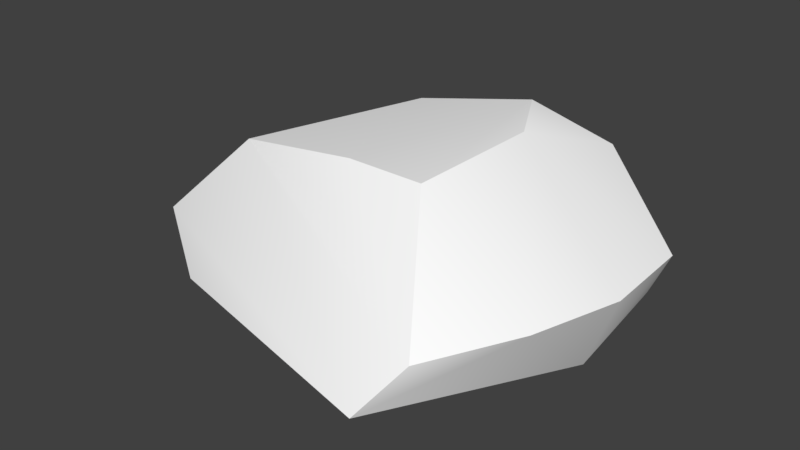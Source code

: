 # Source: rock03.blend  (saved by Blender 2.79.0; exported with 4.5.12 LTS)
import bpy
from mathutils import Matrix  # noqa: F401  (used for matrix-valued properties, if any)

bpy.ops.wm.read_factory_settings(use_empty=True)
scene = bpy.context.scene
scene.name = 'Scene'

# ---- collections
col_collection_1 = bpy.data.collections.new('Collection 1'); scene.collection.children.link(col_collection_1)

# ---- materials (node trees are filled in below, after node groups)
mat_lambert3 = bpy.data.materials.new('lambert3')
mat_lambert3.alpha_threshold = 0.0
mat_lambert3.use_transparent_shadow = False
mat_lambert3.diffuse_color = (1.0, 1.0, 1.0, 1.0)
mat_lambert3.roughness = 0.5

# ---- node groups
ng_auto_smooth = bpy.data.node_groups.new('Auto Smooth', 'GeometryNodeTree')
_s = ng_auto_smooth.interface.new_socket(name='Geometry', in_out='OUTPUT', socket_type='NodeSocketGeometry')
_s = ng_auto_smooth.interface.new_socket(name='Geometry', in_out='INPUT', socket_type='NodeSocketGeometry')
_s = ng_auto_smooth.interface.new_socket(name='Angle', in_out='INPUT', socket_type='NodeSocketFloat')
_s.subtype = 'ANGLE'
_s.min_value = 0.0
_s.max_value = 3.142
ng_auto_smooth.is_modifier = True
_N = ng_auto_smooth.nodes; _L = ng_auto_smooth.links
n0 = _N.new('NodeGroupOutput'); n0.name = 'Group Output'; n0.location = (480, -100)
n1 = _N.new('NodeGroupInput'); n1.name = 'Group Input'; n1.location = (-420, -300)
n2 = _N.new('NodeGroupInput'); n2.name = 'Group Input.001'; n2.location = (-60, -100)
n3 = _N.new('GeometryNodeSetShadeSmooth'); n3.name = 'Set Shade Smooth'; n3.location = (120, -100)
n3.domain = 'EDGE'
n4 = _N.new('GeometryNodeSetShadeSmooth'); n4.name = 'Set Shade Smooth.001'; n4.location = (300, -100)
n5 = _N.new('GeometryNodeInputMeshEdgeAngle'); n5.name = 'Edge Angle'; n5.location = (-420, -220)
n6 = _N.new('GeometryNodeInputEdgeSmooth'); n6.name = 'Is Edge Smooth'; n6.location = (-60, -160)
n7 = _N.new('GeometryNodeInputShadeSmooth'); n7.name = 'Is Face Smooth'; n7.location = (-240, -340)
n8 = _N.new('FunctionNodeBooleanMath'); n8.name = 'Boolean Math'; n8.location = (-60, -220)
n9 = _N.new('FunctionNodeCompare'); n9.name = 'Compare'; n9.location = (-240, -180)
n9.operation = 'LESS_EQUAL'
_L.new(n5.outputs[0], n9.inputs[0])
_L.new(n4.outputs[0], n0.inputs[0])
_L.new(n1.outputs[1], n9.inputs[1])
_L.new(n9.outputs[0], n8.inputs[0])
_L.new(n7.outputs[0], n8.inputs[1])
_L.new(n2.outputs[0], n3.inputs[0])
_L.new(n6.outputs[0], n3.inputs[1])
_L.new(n3.outputs[0], n4.inputs[0])
_L.new(n8.outputs[0], n3.inputs[2])
n0.is_active_output = True

# ---- material node trees

# ---- world
world_world = bpy.data.worlds.new('World'); scene.world = world_world
world_world.color = (0.05088, 0.05088, 0.05088)
world_world.use_sun_shadow = False
world_world.sun_shadow_jitter_overblur = 0.0
world_world.cycles.sampling_method = 'MANUAL'

# ---- meshes
me_untitled = bpy.data.meshes.new('Untitled')
me_untitled.from_pydata([(-0.3982, -0.6161, -0.4371), (0.405, -1.003, -0.1947), (0.5347, -0.8358, -0.006368), (-0.8923, -0.6161, -0.2807), (-1.14, -0.4801, -0.05805), (-0.6002, -0.4801, 0.4203), (-0.04921, -0.4801, 0.4885), (-0.4768, 0.4853, 0.3463), (0.1261, 0.4853, 0.4843), (-1.078, 0.3168, -0.09564), (-0.9704, 0.3168, -0.2981), (-0.1447, 0.6745, -0.2849), (0.2888, 0.8619, -0.08371), (0.4096, 0.7034, 0.2845), (-0.4702, 0.1562, -0.4803), (0.6632, 0.6745, -0.3497), (0.8202, 0.5428, -0.05325), (0.7187, 0.05127, -0.383), (0.8536, 0.05127, -0.03321), (0.7678, -0.4403, 0.01827), (0.3357, 0.1116, 0.5101), (0.2962, -0.4801, 0.4864)], [], [(0, 1, 3), (4, 1, 5), (1, 2, 5), (5, 6, 7), (4, 7, 9), (9, 11, 10), (7, 8, 13, 12), (10, 11, 14), (12, 16, 15), (11, 17, 14), (15, 16, 17), (14, 17, 1), (17, 18, 19), (1, 19, 2), (18, 16, 20), (19, 18, 20, 21), (20, 13, 8), (21, 20, 8, 6), (2, 21, 6), (14, 0, 3, 10), (10, 3, 4, 9), (3, 1, 4), (7, 6, 8), (9, 7, 11), (20, 16, 13), (2, 19, 21), (5, 2, 6), (4, 5, 7), (17, 19, 1), (17, 16, 18), (0, 14, 1), (11, 12, 15), (12, 13, 16), (11, 7, 12), (11, 15, 17)])
me_untitled.polygons.foreach_set('use_smooth', [True] * 35)
_uv = me_untitled.uv_layers.new(name='map1')
_uv.uv.foreach_set('vector', [0.06879, 0.07309, 0.1424, 0.02507, 0.05783, 0.1205, 0.06811, 0.1425, 0.1424, 0.02507, 0.118, 0.1261, 0.1424, 0.02507, 0.1723, 0.03678, 0.118, 0.1261, 0.118, 0.1261, 0.155, 0.1082, 0.142, 0.1838, 0.06811, 0.1425, 0.142, 0.1838, 0.08756, 0.1987, 0.08756, 0.1987, 0.1583, 0.2334, 0.07808, 0.2152, 0.142, 0.1838, 0.1829, 0.1745, 0.2049, 0.1966, 0.1941, 0.2206, 0.07808, 0.2152, 0.1583, 0.2334, 0.1152, 0.2595, 0.1941, 0.2206, 0.2524, 0.2181, 0.2223, 0.2394, 0.1583, 0.2334, 0.2243, 0.2948, 0.1152, 0.2595, 0.2223, 0.2394, 0.2524, 0.2181, 0.2243, 0.2948, 0.1152, 0.2595, 0.2243, 0.2948, 0.1636, 0.3945, 0.2243, 0.2948, 0.2558, 0.2994, 0.2307, 0.3579, 0.1636, 0.3945, 0.2307, 0.3579, 0.1924, 0.391, 0.2626, 0.1425, 0.2524, 0.2181, 0.1967, 0.1441, 0.233, 0.07313, 0.2626, 0.1425, 0.1967, 0.1441, 0.1782, 0.09775, 0.1967, 0.1441, 0.2049, 0.1966, 0.1829, 0.1745, 0.1782, 0.09775, 0.1967, 0.1441, 0.1829, 0.1745, 0.155, 0.1082, 0.1723, 0.03678, 0.1782, 0.09775, 0.155, 0.1082, 0.1152, 0.2595, 0.09602, 0.3301, 0.04369, 0.3082, 0.07808, 0.2152, 0.07808, 0.2152, 0.05783, 0.1205, 0.06811, 0.1425, 0.08756, 0.1987, 0.05783, 0.1205, 0.1424, 0.02507, 0.06811, 0.1425, 0.142, 0.1838, 0.155, 0.1082, 0.1829, 0.1745, 0.08756, 0.1987, 0.142, 0.1838, 0.1583, 0.2334, 0.1967, 0.1441, 0.2524, 0.2181, 0.2049, 0.1966, 0.1723, 0.03678, 0.233, 0.07313, 0.1782, 0.09775, 0.118, 0.1261, 0.1723, 0.03678, 0.155, 0.1082, 0.06811, 0.1425, 0.118, 0.1261, 0.142, 0.1838, 0.2243, 0.2948, 0.2307, 0.3579, 0.1636, 0.3945, 0.2243, 0.2948, 0.2524, 0.2181, 0.2558, 0.2994, 0.09602, 0.3301, 0.1152, 0.2595, 0.1636, 0.3945, 0.1583, 0.2334, 0.1941, 0.2206, 0.2223, 0.2394, 0.1941, 0.2206, 0.2049, 0.1966, 0.2524, 0.2181, 0.1583, 0.2334, 0.142, 0.1838, 0.1941, 0.2206, 0.1583, 0.2334, 0.2223, 0.2394, 0.2243, 0.2948])
me_untitled.materials.append(mat_lambert3)
me_untitled.use_remesh_preserve_volume = False
me_untitled.use_remesh_preserve_attributes = False
me_untitled.use_mirror_vertex_groups = False
me_untitled.update()

# ---- objects
ob_rock3 = bpy.data.objects.new('rock3', me_untitled)

# ---- transforms, parenting, visibility, modifiers, constraints
ob_rock3.location = (0.0, 0.0, 0.0)
ob_rock3.color = (0.8, 0.8, 0.8, 1.0)
ob_rock3.lineart.crease_threshold = 0.0
_m = ob_rock3.modifiers.new('Auto Smooth', 'NODES')
_m.node_group = ng_auto_smooth
_gi = [s.identifier for s in ng_auto_smooth.interface.items_tree if s.item_type == 'SOCKET' and s.in_out == 'INPUT']
_m[_gi[1]] = 0.5236  # Angle

# ---- collection membership
col_collection_1.objects.link(ob_rock3)

# ---- scene / render settings (as saved in the file)
scene.frame_start = 1; scene.frame_end = 250; scene.frame_set(1)
scene.render.engine = 'BLENDER_EEVEE_NEXT'
scene.render.resolution_percentage = 50
scene.render.dither_intensity = 0.0
scene.cycles.use_denoising = False
scene.cycles.samples = 128
scene.cycles.sampling_pattern = 'TABULATED_SOBOL'
scene.cycles.use_adaptive_sampling = False
scene.cycles.use_light_tree = False
scene.cycles.blur_glossy = 0.0
scene.cycles.sample_clamp_indirect = 0.0
scene.view_settings.view_transform = 'Standard'
bpy.context.view_layer.update()

# ---- added for rendering (the .blend has no active camera and no usable light): camera, sun
cam_auto = bpy.data.cameras.new('AutoCamera')
cam_auto.lens = 50.0
cam_auto.sensor_width = 36.0
cam_auto.clip_end = 1000.0
ob_auto_camera = bpy.data.objects.new('AutoCamera', cam_auto)
scene.collection.objects.link(ob_auto_camera)
ob_auto_camera.location = (2.54376, -3.29504, 2.16454)
ob_auto_camera.rotation_euler = (1.09748, -7.21219e-08, 0.694738)
scene.camera = ob_auto_camera
light_auto_sun = bpy.data.lights.new('AutoSun', 'SUN')
light_auto_sun.energy = 3.0
light_auto_sun.angle = 0.0523599
ob_auto_sun = bpy.data.objects.new('AutoSun', light_auto_sun)
scene.collection.objects.link(ob_auto_sun)
ob_auto_sun.rotation_euler = (0.872665, 0.174533, 0.523599)
bpy.context.view_layer.update()

